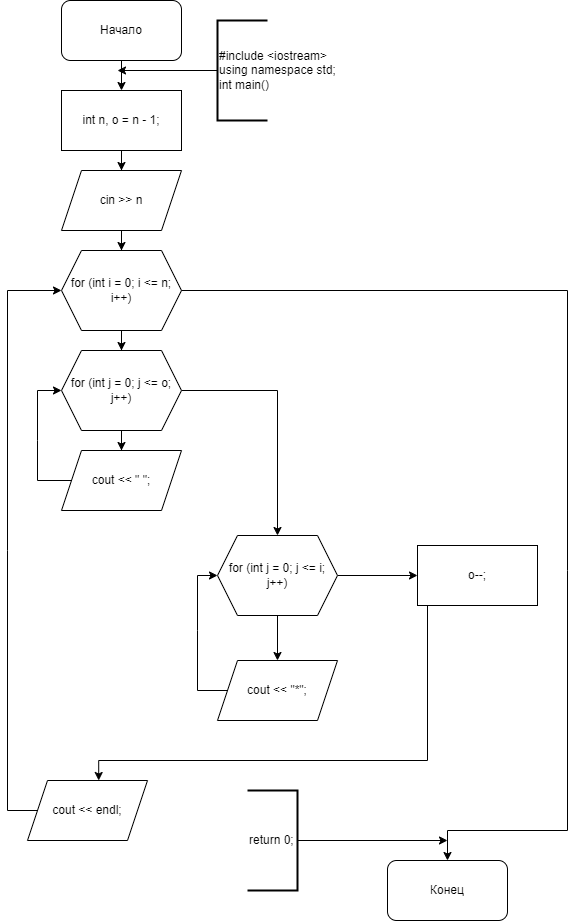

The diagram above was exported from draw.io. Its source (the exported page's mxGraphModel, read from the mxfile embedded in the PNG):
<mxGraphModel dx="4200" dy="2088" grid="1" gridSize="10" guides="1" tooltips="1" connect="1" arrows="1" fold="1" page="1" pageScale="1" pageWidth="827" pageHeight="1169" math="0" shadow="0">
  <root>
    <mxCell id="WIyWlLk6GJQsqaUBKTNV-0" />
    <mxCell id="WIyWlLk6GJQsqaUBKTNV-1" parent="WIyWlLk6GJQsqaUBKTNV-0" />
    <mxCell id="fn8xnlxrzJgL5h6K_XYt-0" value="Начало" style="rounded=1;whiteSpace=wrap;html=1;" vertex="1" parent="WIyWlLk6GJQsqaUBKTNV-1">
      <mxGeometry x="354" y="10" width="120" height="60" as="geometry" />
    </mxCell>
    <mxCell id="fn8xnlxrzJgL5h6K_XYt-6" value="" style="edgeStyle=orthogonalEdgeStyle;rounded=0;orthogonalLoop=1;jettySize=auto;html=1;" edge="1" parent="WIyWlLk6GJQsqaUBKTNV-1" source="fn8xnlxrzJgL5h6K_XYt-1" target="fn8xnlxrzJgL5h6K_XYt-5">
      <mxGeometry relative="1" as="geometry" />
    </mxCell>
    <mxCell id="fn8xnlxrzJgL5h6K_XYt-1" value="int n, o = n - 1;" style="rounded=0;whiteSpace=wrap;html=1;" vertex="1" parent="WIyWlLk6GJQsqaUBKTNV-1">
      <mxGeometry x="354" y="100" width="120" height="60" as="geometry" />
    </mxCell>
    <mxCell id="fn8xnlxrzJgL5h6K_XYt-2" value="" style="endArrow=classic;html=1;rounded=0;exitX=0.5;exitY=1;exitDx=0;exitDy=0;entryX=0.5;entryY=0;entryDx=0;entryDy=0;" edge="1" parent="WIyWlLk6GJQsqaUBKTNV-1" source="fn8xnlxrzJgL5h6K_XYt-0" target="fn8xnlxrzJgL5h6K_XYt-1">
      <mxGeometry width="50" height="50" relative="1" as="geometry">
        <mxPoint x="390" y="150" as="sourcePoint" />
        <mxPoint x="440" y="100" as="targetPoint" />
      </mxGeometry>
    </mxCell>
    <mxCell id="fn8xnlxrzJgL5h6K_XYt-3" value="" style="endArrow=classic;html=1;rounded=0;exitX=0;exitY=0.5;exitDx=0;exitDy=0;exitPerimeter=0;" edge="1" parent="WIyWlLk6GJQsqaUBKTNV-1" source="fn8xnlxrzJgL5h6K_XYt-4">
      <mxGeometry width="50" height="50" relative="1" as="geometry">
        <mxPoint x="514" y="80" as="sourcePoint" />
        <mxPoint x="410" y="80" as="targetPoint" />
      </mxGeometry>
    </mxCell>
    <mxCell id="fn8xnlxrzJgL5h6K_XYt-4" value="&lt;div&gt;#include &amp;lt;iostream&amp;gt;&lt;/div&gt;&lt;div&gt;using namespace std;&lt;/div&gt;&lt;div&gt;int main()&lt;/div&gt;" style="strokeWidth=2;html=1;shape=mxgraph.flowchart.annotation_1;align=left;pointerEvents=1;" vertex="1" parent="WIyWlLk6GJQsqaUBKTNV-1">
      <mxGeometry x="510" y="30" width="50" height="100" as="geometry" />
    </mxCell>
    <mxCell id="fn8xnlxrzJgL5h6K_XYt-8" value="" style="edgeStyle=orthogonalEdgeStyle;rounded=0;orthogonalLoop=1;jettySize=auto;html=1;" edge="1" parent="WIyWlLk6GJQsqaUBKTNV-1" source="fn8xnlxrzJgL5h6K_XYt-5" target="fn8xnlxrzJgL5h6K_XYt-7">
      <mxGeometry relative="1" as="geometry" />
    </mxCell>
    <mxCell id="fn8xnlxrzJgL5h6K_XYt-5" value="cin &amp;gt;&amp;gt; n" style="shape=parallelogram;perimeter=parallelogramPerimeter;whiteSpace=wrap;html=1;fixedSize=1;rounded=0;" vertex="1" parent="WIyWlLk6GJQsqaUBKTNV-1">
      <mxGeometry x="354" y="180" width="120" height="60" as="geometry" />
    </mxCell>
    <mxCell id="fn8xnlxrzJgL5h6K_XYt-10" value="" style="edgeStyle=orthogonalEdgeStyle;rounded=0;orthogonalLoop=1;jettySize=auto;html=1;" edge="1" parent="WIyWlLk6GJQsqaUBKTNV-1" source="fn8xnlxrzJgL5h6K_XYt-7" target="fn8xnlxrzJgL5h6K_XYt-9">
      <mxGeometry relative="1" as="geometry" />
    </mxCell>
    <mxCell id="fn8xnlxrzJgL5h6K_XYt-7" value="for (int i = 0; i &amp;lt;= n; i++)" style="shape=hexagon;perimeter=hexagonPerimeter2;whiteSpace=wrap;html=1;fixedSize=1;rounded=0;" vertex="1" parent="WIyWlLk6GJQsqaUBKTNV-1">
      <mxGeometry x="354" y="260" width="120" height="80" as="geometry" />
    </mxCell>
    <mxCell id="fn8xnlxrzJgL5h6K_XYt-16" value="" style="edgeStyle=orthogonalEdgeStyle;rounded=0;orthogonalLoop=1;jettySize=auto;html=1;" edge="1" parent="WIyWlLk6GJQsqaUBKTNV-1" source="fn8xnlxrzJgL5h6K_XYt-9" target="fn8xnlxrzJgL5h6K_XYt-15">
      <mxGeometry relative="1" as="geometry" />
    </mxCell>
    <mxCell id="fn8xnlxrzJgL5h6K_XYt-20" value="" style="edgeStyle=orthogonalEdgeStyle;rounded=0;orthogonalLoop=1;jettySize=auto;html=1;" edge="1" parent="WIyWlLk6GJQsqaUBKTNV-1" source="fn8xnlxrzJgL5h6K_XYt-9" target="fn8xnlxrzJgL5h6K_XYt-19">
      <mxGeometry relative="1" as="geometry" />
    </mxCell>
    <mxCell id="fn8xnlxrzJgL5h6K_XYt-9" value="for (int j = 0; j &amp;lt;= o; j++)" style="shape=hexagon;perimeter=hexagonPerimeter2;whiteSpace=wrap;html=1;fixedSize=1;rounded=0;" vertex="1" parent="WIyWlLk6GJQsqaUBKTNV-1">
      <mxGeometry x="354" y="360" width="120" height="80" as="geometry" />
    </mxCell>
    <mxCell id="fn8xnlxrzJgL5h6K_XYt-15" value="cout &amp;lt;&amp;lt; &quot; &quot;;" style="shape=parallelogram;perimeter=parallelogramPerimeter;whiteSpace=wrap;html=1;fixedSize=1;rounded=0;" vertex="1" parent="WIyWlLk6GJQsqaUBKTNV-1">
      <mxGeometry x="354" y="460" width="120" height="60" as="geometry" />
    </mxCell>
    <mxCell id="fn8xnlxrzJgL5h6K_XYt-18" value="" style="endArrow=classic;html=1;rounded=0;exitX=0;exitY=0.5;exitDx=0;exitDy=0;entryX=0;entryY=0.5;entryDx=0;entryDy=0;" edge="1" parent="WIyWlLk6GJQsqaUBKTNV-1" source="fn8xnlxrzJgL5h6K_XYt-15" target="fn8xnlxrzJgL5h6K_XYt-9">
      <mxGeometry width="50" height="50" relative="1" as="geometry">
        <mxPoint x="310" y="400" as="sourcePoint" />
        <mxPoint x="360" y="350" as="targetPoint" />
        <Array as="points">
          <mxPoint x="330" y="490" />
          <mxPoint x="330" y="450" />
          <mxPoint x="330" y="400" />
        </Array>
      </mxGeometry>
    </mxCell>
    <mxCell id="fn8xnlxrzJgL5h6K_XYt-24" value="" style="edgeStyle=orthogonalEdgeStyle;rounded=0;orthogonalLoop=1;jettySize=auto;html=1;exitX=0.5;exitY=1;exitDx=0;exitDy=0;" edge="1" parent="WIyWlLk6GJQsqaUBKTNV-1" source="fn8xnlxrzJgL5h6K_XYt-19" target="fn8xnlxrzJgL5h6K_XYt-23">
      <mxGeometry relative="1" as="geometry" />
    </mxCell>
    <mxCell id="fn8xnlxrzJgL5h6K_XYt-27" value="" style="edgeStyle=orthogonalEdgeStyle;rounded=0;orthogonalLoop=1;jettySize=auto;html=1;" edge="1" parent="WIyWlLk6GJQsqaUBKTNV-1" source="fn8xnlxrzJgL5h6K_XYt-19" target="fn8xnlxrzJgL5h6K_XYt-26">
      <mxGeometry relative="1" as="geometry" />
    </mxCell>
    <mxCell id="fn8xnlxrzJgL5h6K_XYt-19" value="for (int j = 0; j &amp;lt;= i; j++)" style="shape=hexagon;perimeter=hexagonPerimeter2;whiteSpace=wrap;html=1;fixedSize=1;rounded=0;" vertex="1" parent="WIyWlLk6GJQsqaUBKTNV-1">
      <mxGeometry x="510" y="545" width="120" height="80" as="geometry" />
    </mxCell>
    <mxCell id="fn8xnlxrzJgL5h6K_XYt-23" value="cout &amp;lt;&amp;lt; &quot;*&quot;;" style="shape=parallelogram;perimeter=parallelogramPerimeter;whiteSpace=wrap;html=1;fixedSize=1;rounded=0;" vertex="1" parent="WIyWlLk6GJQsqaUBKTNV-1">
      <mxGeometry x="510" y="670" width="120" height="60" as="geometry" />
    </mxCell>
    <mxCell id="fn8xnlxrzJgL5h6K_XYt-25" value="" style="endArrow=classic;html=1;rounded=0;exitX=0;exitY=0.5;exitDx=0;exitDy=0;entryX=0;entryY=0.5;entryDx=0;entryDy=0;" edge="1" parent="WIyWlLk6GJQsqaUBKTNV-1" source="fn8xnlxrzJgL5h6K_XYt-23" target="fn8xnlxrzJgL5h6K_XYt-19">
      <mxGeometry width="50" height="50" relative="1" as="geometry">
        <mxPoint x="310" y="670" as="sourcePoint" />
        <mxPoint x="360" y="620" as="targetPoint" />
        <Array as="points">
          <mxPoint x="490" y="700" />
          <mxPoint x="490" y="640" />
          <mxPoint x="490" y="585" />
        </Array>
      </mxGeometry>
    </mxCell>
    <mxCell id="fn8xnlxrzJgL5h6K_XYt-29" value="" style="edgeStyle=orthogonalEdgeStyle;rounded=0;orthogonalLoop=1;jettySize=auto;html=1;" edge="1" parent="WIyWlLk6GJQsqaUBKTNV-1">
      <mxGeometry relative="1" as="geometry">
        <mxPoint x="720" y="585" as="sourcePoint" />
        <mxPoint x="390" y="790" as="targetPoint" />
        <Array as="points">
          <mxPoint x="720" y="770" />
          <mxPoint x="391" y="770" />
        </Array>
      </mxGeometry>
    </mxCell>
    <mxCell id="fn8xnlxrzJgL5h6K_XYt-26" value="o--;" style="whiteSpace=wrap;html=1;rounded=0;" vertex="1" parent="WIyWlLk6GJQsqaUBKTNV-1">
      <mxGeometry x="710" y="555" width="120" height="60" as="geometry" />
    </mxCell>
    <mxCell id="fn8xnlxrzJgL5h6K_XYt-28" value="cout &amp;lt;&amp;lt; endl;" style="shape=parallelogram;perimeter=parallelogramPerimeter;whiteSpace=wrap;html=1;fixedSize=1;rounded=0;" vertex="1" parent="WIyWlLk6GJQsqaUBKTNV-1">
      <mxGeometry x="320" y="790" width="120" height="60" as="geometry" />
    </mxCell>
    <mxCell id="fn8xnlxrzJgL5h6K_XYt-30" value="" style="endArrow=classic;html=1;rounded=0;exitX=0;exitY=0.5;exitDx=0;exitDy=0;entryX=0;entryY=0.5;entryDx=0;entryDy=0;" edge="1" parent="WIyWlLk6GJQsqaUBKTNV-1" source="fn8xnlxrzJgL5h6K_XYt-28" target="fn8xnlxrzJgL5h6K_XYt-7">
      <mxGeometry width="50" height="50" relative="1" as="geometry">
        <mxPoint x="-30" y="570" as="sourcePoint" />
        <mxPoint x="20" y="520" as="targetPoint" />
        <Array as="points">
          <mxPoint x="300" y="820" />
          <mxPoint x="300" y="560" />
          <mxPoint x="300" y="300" />
        </Array>
      </mxGeometry>
    </mxCell>
    <mxCell id="fn8xnlxrzJgL5h6K_XYt-31" value="Конец" style="rounded=1;whiteSpace=wrap;html=1;" vertex="1" parent="WIyWlLk6GJQsqaUBKTNV-1">
      <mxGeometry x="680" y="870" width="120" height="60" as="geometry" />
    </mxCell>
    <mxCell id="fn8xnlxrzJgL5h6K_XYt-32" value="" style="endArrow=classic;html=1;rounded=0;entryX=0.5;entryY=0;entryDx=0;entryDy=0;exitX=1;exitY=0.5;exitDx=0;exitDy=0;" edge="1" parent="WIyWlLk6GJQsqaUBKTNV-1" source="fn8xnlxrzJgL5h6K_XYt-7" target="fn8xnlxrzJgL5h6K_XYt-31">
      <mxGeometry width="50" height="50" relative="1" as="geometry">
        <mxPoint x="220" y="760" as="sourcePoint" />
        <mxPoint x="270" y="710" as="targetPoint" />
        <Array as="points">
          <mxPoint x="860" y="300" />
          <mxPoint x="860" y="580" />
          <mxPoint x="860" y="840" />
          <mxPoint x="740" y="840" />
        </Array>
      </mxGeometry>
    </mxCell>
    <mxCell id="fn8xnlxrzJgL5h6K_XYt-33" value="" style="endArrow=classic;html=1;rounded=0;exitX=0;exitY=0.5;exitDx=0;exitDy=0;exitPerimeter=0;" edge="1" parent="WIyWlLk6GJQsqaUBKTNV-1" source="fn8xnlxrzJgL5h6K_XYt-34">
      <mxGeometry width="50" height="50" relative="1" as="geometry">
        <mxPoint x="600" y="850" as="sourcePoint" />
        <mxPoint x="740" y="850" as="targetPoint" />
      </mxGeometry>
    </mxCell>
    <mxCell id="fn8xnlxrzJgL5h6K_XYt-34" value="return 0;" style="strokeWidth=2;html=1;shape=mxgraph.flowchart.annotation_1;align=left;pointerEvents=1;direction=west;" vertex="1" parent="WIyWlLk6GJQsqaUBKTNV-1">
      <mxGeometry x="540" y="800" width="50" height="100" as="geometry" />
    </mxCell>
  </root>
</mxGraphModel>